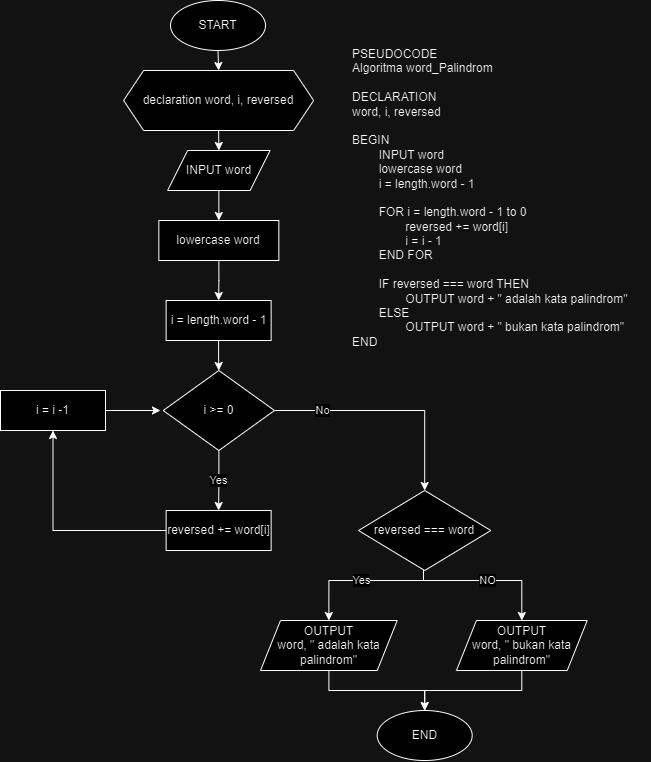

The diagram above was exported from draw.io. Its source (the exported page's mxGraphModel, read from the mxfile embedded in the PNG):
<mxGraphModel dx="1730" dy="472" grid="1" gridSize="10" guides="1" tooltips="1" connect="1" arrows="1" fold="1" page="1" pageScale="1" pageWidth="850" pageHeight="1100" math="0" shadow="0">
  <root>
    <mxCell id="0" />
    <mxCell id="1" parent="0" />
    <mxCell id="TiJeA_Zr7pxfvfS97KD3-1" value="PSEUDOCODE&lt;br&gt;&lt;div&gt;Algoritma word_Palindrom&lt;/div&gt;&lt;div&gt;&lt;br&gt;&lt;/div&gt;&lt;div&gt;DECLARATION&lt;/div&gt;&lt;div&gt;word, i, reversed&lt;/div&gt;&lt;div&gt;&lt;br&gt;&lt;/div&gt;&lt;div&gt;BEGIN&lt;/div&gt;&lt;div&gt;&lt;span style=&quot;white-space: pre;&quot;&gt;&#09;&lt;/span&gt;INPUT word&lt;/div&gt;&lt;div&gt;&lt;span style=&quot;white-space: pre;&quot;&gt;&#09;&lt;/span&gt;lowercase word&lt;br&gt;&lt;/div&gt;&lt;div&gt;&lt;span style=&quot;white-space: pre;&quot;&gt;&#09;&lt;/span&gt;i = length.word - 1&lt;br&gt;&lt;/div&gt;&lt;div&gt;&lt;span style=&quot;white-space: pre;&quot;&gt;&#09;&lt;/span&gt;&lt;/div&gt;&lt;div&gt;&lt;span style=&quot;white-space: pre;&quot;&gt;&#09;&lt;/span&gt;FOR i = length.word - 1 to 0&lt;/div&gt;&lt;div&gt;&lt;span style=&quot;white-space: pre;&quot;&gt;&#09;&lt;span style=&quot;white-space: pre;&quot;&gt;&#09;&lt;/span&gt;r&lt;/span&gt;eversed += word[i]&lt;br&gt;&lt;/div&gt;&lt;div&gt;&lt;span style=&quot;white-space: pre;&quot;&gt;&#09;&lt;/span&gt;&lt;span style=&quot;white-space: pre;&quot;&gt;&#09;&lt;/span&gt;i = i - 1&lt;br&gt;&lt;/div&gt;&lt;div&gt;&lt;span style=&quot;white-space: pre;&quot;&gt;&#09;&lt;/span&gt;END FOR&lt;br&gt;&lt;/div&gt;&lt;div&gt;&lt;br&gt;&lt;/div&gt;&lt;div&gt;&lt;span style=&quot;white-space: pre;&quot;&gt;&#09;&lt;/span&gt;IF reversed === word THEN&lt;br&gt;&lt;/div&gt;&lt;div&gt;&lt;span style=&quot;white-space: pre;&quot;&gt;&#09;&lt;/span&gt;&lt;span style=&quot;white-space: pre;&quot;&gt;&#09;&lt;/span&gt;OUTPUT word + &quot; adalah kata palindrom&quot;&lt;br&gt;&lt;/div&gt;&lt;div&gt;&lt;span style=&quot;white-space: pre;&quot;&gt;&#09;&lt;/span&gt;ELSE&lt;br&gt;&lt;/div&gt;&lt;div&gt;&lt;span style=&quot;white-space: pre;&quot;&gt;&#09;&lt;/span&gt;&lt;span style=&quot;white-space: pre;&quot;&gt;&#09;&lt;/span&gt;OUTPUT word + &quot; bukan kata palindrom&quot;&lt;br&gt;&lt;/div&gt;&lt;div&gt;END&lt;/div&gt;&lt;div&gt;&lt;br&gt;&lt;/div&gt;" style="text;html=1;align=left;verticalAlign=top;resizable=0;points=[];autosize=1;strokeColor=none;fillColor=none;" vertex="1" parent="1">
      <mxGeometry x="270" y="80" width="300" height="330" as="geometry" />
    </mxCell>
    <mxCell id="T-NwsO0NXuv6wamcc6Op-1" style="edgeStyle=orthogonalEdgeStyle;rounded=0;orthogonalLoop=1;jettySize=auto;html=1;exitX=0.5;exitY=1;exitDx=0;exitDy=0;entryX=0.5;entryY=0;entryDx=0;entryDy=0;" edge="1" parent="1" source="TiJeA_Zr7pxfvfS97KD3-3" target="TiJeA_Zr7pxfvfS97KD3-34">
      <mxGeometry relative="1" as="geometry" />
    </mxCell>
    <mxCell id="TiJeA_Zr7pxfvfS97KD3-3" value="START" style="ellipse;whiteSpace=wrap;html=1;" vertex="1" parent="1">
      <mxGeometry x="90" y="40" width="95" height="50" as="geometry" />
    </mxCell>
    <mxCell id="T-NwsO0NXuv6wamcc6Op-3" style="edgeStyle=orthogonalEdgeStyle;rounded=0;orthogonalLoop=1;jettySize=auto;html=1;exitX=0.5;exitY=1;exitDx=0;exitDy=0;entryX=0.5;entryY=0;entryDx=0;entryDy=0;" edge="1" parent="1" source="TiJeA_Zr7pxfvfS97KD3-5" target="TiJeA_Zr7pxfvfS97KD3-33">
      <mxGeometry relative="1" as="geometry" />
    </mxCell>
    <mxCell id="TiJeA_Zr7pxfvfS97KD3-5" value="INPUT word" style="shape=parallelogram;perimeter=parallelogramPerimeter;whiteSpace=wrap;html=1;fixedSize=1;" vertex="1" parent="1">
      <mxGeometry x="87.1" y="190" width="102.5" height="40" as="geometry" />
    </mxCell>
    <mxCell id="TiJeA_Zr7pxfvfS97KD3-8" style="edgeStyle=orthogonalEdgeStyle;rounded=0;orthogonalLoop=1;jettySize=auto;html=1;entryX=0.5;entryY=0;entryDx=0;entryDy=0;" edge="1" parent="1" source="TiJeA_Zr7pxfvfS97KD3-9" target="TiJeA_Zr7pxfvfS97KD3-13">
      <mxGeometry relative="1" as="geometry" />
    </mxCell>
    <mxCell id="TiJeA_Zr7pxfvfS97KD3-9" value="i = length.word - 1" style="rounded=0;whiteSpace=wrap;html=1;" vertex="1" parent="1">
      <mxGeometry x="85.63" y="340" width="105" height="40" as="geometry" />
    </mxCell>
    <mxCell id="TiJeA_Zr7pxfvfS97KD3-10" value="Yes" style="edgeStyle=orthogonalEdgeStyle;rounded=0;orthogonalLoop=1;jettySize=auto;html=1;entryX=0.5;entryY=0;entryDx=0;entryDy=0;" edge="1" parent="1" source="TiJeA_Zr7pxfvfS97KD3-13" target="TiJeA_Zr7pxfvfS97KD3-15">
      <mxGeometry relative="1" as="geometry" />
    </mxCell>
    <mxCell id="TiJeA_Zr7pxfvfS97KD3-11" style="edgeStyle=orthogonalEdgeStyle;rounded=0;orthogonalLoop=1;jettySize=auto;html=1;entryX=0.5;entryY=0;entryDx=0;entryDy=0;" edge="1" parent="1" source="TiJeA_Zr7pxfvfS97KD3-13" target="TiJeA_Zr7pxfvfS97KD3-21">
      <mxGeometry relative="1" as="geometry" />
    </mxCell>
    <mxCell id="TiJeA_Zr7pxfvfS97KD3-12" value="No" style="edgeLabel;html=1;align=center;verticalAlign=middle;resizable=0;points=[];" vertex="1" connectable="0" parent="TiJeA_Zr7pxfvfS97KD3-11">
      <mxGeometry x="-0.5835" y="1" relative="1" as="geometry">
        <mxPoint as="offset" />
      </mxGeometry>
    </mxCell>
    <mxCell id="TiJeA_Zr7pxfvfS97KD3-13" value="i &amp;gt;= 0" style="rhombus;whiteSpace=wrap;html=1;" vertex="1" parent="1">
      <mxGeometry x="82.72" y="410" width="111.25" height="80" as="geometry" />
    </mxCell>
    <mxCell id="TiJeA_Zr7pxfvfS97KD3-14" style="edgeStyle=orthogonalEdgeStyle;rounded=0;orthogonalLoop=1;jettySize=auto;html=1;entryX=0.5;entryY=1;entryDx=0;entryDy=0;" edge="1" parent="1" source="TiJeA_Zr7pxfvfS97KD3-15" target="TiJeA_Zr7pxfvfS97KD3-25">
      <mxGeometry relative="1" as="geometry" />
    </mxCell>
    <mxCell id="TiJeA_Zr7pxfvfS97KD3-15" value="reversed += word[i]" style="rounded=0;whiteSpace=wrap;html=1;" vertex="1" parent="1">
      <mxGeometry x="85.63" y="550.01" width="105" height="40" as="geometry" />
    </mxCell>
    <mxCell id="TiJeA_Zr7pxfvfS97KD3-16" style="edgeStyle=orthogonalEdgeStyle;rounded=0;orthogonalLoop=1;jettySize=auto;html=1;entryX=0.5;entryY=0;entryDx=0;entryDy=0;" edge="1" parent="1" source="TiJeA_Zr7pxfvfS97KD3-17" target="TiJeA_Zr7pxfvfS97KD3-18">
      <mxGeometry relative="1" as="geometry" />
    </mxCell>
    <mxCell id="TiJeA_Zr7pxfvfS97KD3-17" value="OUTPUT&lt;br&gt;word, &quot; adalah kata palindrom&quot;" style="shape=parallelogram;perimeter=parallelogramPerimeter;whiteSpace=wrap;html=1;fixedSize=1;" vertex="1" parent="1">
      <mxGeometry x="180" y="660.01" width="136.7" height="50" as="geometry" />
    </mxCell>
    <mxCell id="TiJeA_Zr7pxfvfS97KD3-18" value="END" style="ellipse;whiteSpace=wrap;html=1;" vertex="1" parent="1">
      <mxGeometry x="296.7" y="750.01" width="95" height="50" as="geometry" />
    </mxCell>
    <mxCell id="TiJeA_Zr7pxfvfS97KD3-19" value="Yes" style="edgeStyle=orthogonalEdgeStyle;rounded=0;orthogonalLoop=1;jettySize=auto;html=1;entryX=0.5;entryY=0;entryDx=0;entryDy=0;" edge="1" parent="1" source="TiJeA_Zr7pxfvfS97KD3-21" target="TiJeA_Zr7pxfvfS97KD3-17">
      <mxGeometry relative="1" as="geometry">
        <Array as="points">
          <mxPoint x="343" y="620.01" />
          <mxPoint x="248" y="620.01" />
        </Array>
      </mxGeometry>
    </mxCell>
    <mxCell id="TiJeA_Zr7pxfvfS97KD3-20" value="NO" style="edgeStyle=orthogonalEdgeStyle;rounded=0;orthogonalLoop=1;jettySize=auto;html=1;entryX=0.5;entryY=0;entryDx=0;entryDy=0;" edge="1" parent="1" source="TiJeA_Zr7pxfvfS97KD3-21" target="TiJeA_Zr7pxfvfS97KD3-23">
      <mxGeometry relative="1" as="geometry">
        <Array as="points">
          <mxPoint x="343" y="620.01" />
          <mxPoint x="441" y="620.01" />
        </Array>
      </mxGeometry>
    </mxCell>
    <mxCell id="TiJeA_Zr7pxfvfS97KD3-21" value="reversed === word" style="rhombus;whiteSpace=wrap;html=1;" vertex="1" parent="1">
      <mxGeometry x="278.06" y="530.01" width="132.28" height="80" as="geometry" />
    </mxCell>
    <mxCell id="TiJeA_Zr7pxfvfS97KD3-22" style="edgeStyle=orthogonalEdgeStyle;rounded=0;orthogonalLoop=1;jettySize=auto;html=1;entryX=0.5;entryY=0;entryDx=0;entryDy=0;" edge="1" parent="1" source="TiJeA_Zr7pxfvfS97KD3-23" target="TiJeA_Zr7pxfvfS97KD3-18">
      <mxGeometry relative="1" as="geometry" />
    </mxCell>
    <mxCell id="TiJeA_Zr7pxfvfS97KD3-23" value="OUTPUT&lt;br style=&quot;border-color: var(--border-color);&quot;&gt;word, &quot; bukan kata palindrom&quot;" style="shape=parallelogram;perimeter=parallelogramPerimeter;whiteSpace=wrap;html=1;fixedSize=1;" vertex="1" parent="1">
      <mxGeometry x="375.94" y="660.01" width="130.76" height="50" as="geometry" />
    </mxCell>
    <mxCell id="TiJeA_Zr7pxfvfS97KD3-24" style="edgeStyle=orthogonalEdgeStyle;rounded=0;orthogonalLoop=1;jettySize=auto;html=1;" edge="1" parent="1" source="TiJeA_Zr7pxfvfS97KD3-25">
      <mxGeometry relative="1" as="geometry">
        <mxPoint x="80" y="450" as="targetPoint" />
      </mxGeometry>
    </mxCell>
    <mxCell id="TiJeA_Zr7pxfvfS97KD3-25" value="i = i -1" style="rounded=0;whiteSpace=wrap;html=1;" vertex="1" parent="1">
      <mxGeometry x="-80" y="430" width="105" height="40" as="geometry" />
    </mxCell>
    <mxCell id="T-NwsO0NXuv6wamcc6Op-4" style="edgeStyle=orthogonalEdgeStyle;rounded=0;orthogonalLoop=1;jettySize=auto;html=1;exitX=0.5;exitY=1;exitDx=0;exitDy=0;entryX=0.5;entryY=0;entryDx=0;entryDy=0;" edge="1" parent="1" source="TiJeA_Zr7pxfvfS97KD3-33" target="TiJeA_Zr7pxfvfS97KD3-9">
      <mxGeometry relative="1" as="geometry" />
    </mxCell>
    <mxCell id="TiJeA_Zr7pxfvfS97KD3-33" value="lowercase word" style="rounded=0;whiteSpace=wrap;html=1;" vertex="1" parent="1">
      <mxGeometry x="78.35" y="260" width="120" height="40" as="geometry" />
    </mxCell>
    <mxCell id="T-NwsO0NXuv6wamcc6Op-2" style="edgeStyle=orthogonalEdgeStyle;rounded=0;orthogonalLoop=1;jettySize=auto;html=1;exitX=0.5;exitY=1;exitDx=0;exitDy=0;entryX=0.5;entryY=0;entryDx=0;entryDy=0;" edge="1" parent="1" source="TiJeA_Zr7pxfvfS97KD3-34" target="TiJeA_Zr7pxfvfS97KD3-5">
      <mxGeometry relative="1" as="geometry" />
    </mxCell>
    <mxCell id="TiJeA_Zr7pxfvfS97KD3-34" value="declaration word, i, reversed" style="shape=hexagon;perimeter=hexagonPerimeter2;whiteSpace=wrap;html=1;fixedSize=1;" vertex="1" parent="1">
      <mxGeometry x="43.129999999999995" y="110" width="190" height="60" as="geometry" />
    </mxCell>
  </root>
</mxGraphModel>